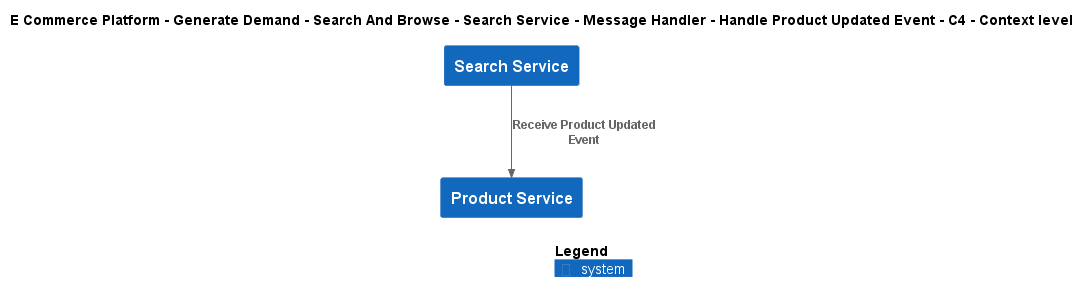

The diagram above was rendered by PlantUML. Its source (embedded in the PNG):
@startuml
!include ..\..\..\..\..\..\..\..\..\.c4s\C4_Context.puml

AddElementTag("c4interflow:lifecycle:new", $bgColor=green, $fontColor=#ffffff, $borderColor=green, $shadowing="False")
AddElementTag("c4interflow:lifecycle:changed", $bgColor=orange, $fontColor=#ffffff, $borderColor=orange, $shadowing="False")
AddElementTag("c4interflow:lifecycle:removed", $bgColor=red, $fontColor=#ffffff, $borderColor=red, $shadowing="False")

AddRelTag("c4interflow:lifecycle:new", $textColor=green, $lineColor=green)
AddRelTag("c4interflow:lifecycle:changed", $textColor=orange, $lineColor=orange)
AddRelTag("c4interflow:lifecycle:removed", $textColor=red, $lineColor=red)

SHOW_PERSON_PORTRAIT()
LAYOUT_TOP_DOWN()

skinparam linetype polyline

title E Commerce Platform - Generate Demand - Search And Browse - Search Service - Message Handler - Handle Product Updated Event - C4 - Context level

System(ECommercePlatform.GenerateDemand.SearchAndBrowse.SoftwareSystems.SearchService, "Search Service", "")
System(ECommercePlatform.CreateProduct.ProductInformationManagement.SoftwareSystems.ProductService, "Product Service", "")

Rel(ECommercePlatform.GenerateDemand.SearchAndBrowse.SoftwareSystems.SearchService, ECommercePlatform.CreateProduct.ProductInformationManagement.SoftwareSystems.ProductService, "Receive Product Updated Event")


SHOW_LEGEND()
@enduml